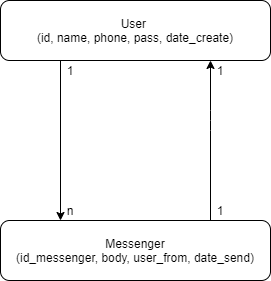

The diagram above was exported from draw.io. Its source (the exported page's mxGraphModel, read from the mxfile embedded in the PNG):
<mxGraphModel dx="683" dy="335" grid="1" gridSize="10" guides="1" tooltips="1" connect="1" arrows="1" fold="1" page="1" pageScale="1" pageWidth="1169" pageHeight="827" math="0" shadow="0">
  <root>
    <mxCell id="0" />
    <mxCell id="1" parent="0" />
    <mxCell id="8WR0WMHsbSX3yQGp6gWJ-1" value="User&amp;nbsp;&lt;br&gt;(id, name, phone, pass, date_create)" style="rounded=1;whiteSpace=wrap;html=1;" vertex="1" parent="1">
      <mxGeometry x="170" y="120" width="270" height="60" as="geometry" />
    </mxCell>
    <mxCell id="8WR0WMHsbSX3yQGp6gWJ-2" value="" style="endArrow=classic;html=1;exitX=0.25;exitY=0;exitDx=0;exitDy=0;entryX=0;entryY=1;entryDx=0;entryDy=0;" edge="1" parent="1">
      <mxGeometry width="50" height="50" relative="1" as="geometry">
        <mxPoint x="230" y="180" as="sourcePoint" />
        <mxPoint x="230" y="340" as="targetPoint" />
      </mxGeometry>
    </mxCell>
    <mxCell id="8WR0WMHsbSX3yQGp6gWJ-3" value="Messenger&lt;br&gt;(id_messenger, body, user_from, date_send)" style="rounded=1;whiteSpace=wrap;html=1;" vertex="1" parent="1">
      <mxGeometry x="170" y="340" width="270" height="60" as="geometry" />
    </mxCell>
    <mxCell id="8WR0WMHsbSX3yQGp6gWJ-6" style="edgeStyle=orthogonalEdgeStyle;rounded=0;orthogonalLoop=1;jettySize=auto;html=1;exitX=0.5;exitY=1;exitDx=0;exitDy=0;" edge="1" parent="1">
      <mxGeometry relative="1" as="geometry">
        <mxPoint x="210" y="200" as="sourcePoint" />
        <mxPoint x="210" y="200" as="targetPoint" />
      </mxGeometry>
    </mxCell>
    <mxCell id="8WR0WMHsbSX3yQGp6gWJ-8" value="" style="endArrow=classic;html=1;exitX=0.25;exitY=1;exitDx=0;exitDy=0;" edge="1" parent="1" source="8WR0WMHsbSX3yQGp6gWJ-10">
      <mxGeometry width="50" height="50" relative="1" as="geometry">
        <mxPoint x="382.25" y="181.86" as="sourcePoint" />
        <mxPoint x="380" y="180" as="targetPoint" />
        <Array as="points">
          <mxPoint x="380" y="240" />
        </Array>
      </mxGeometry>
    </mxCell>
    <mxCell id="8WR0WMHsbSX3yQGp6gWJ-9" value="1" style="text;html=1;strokeColor=none;fillColor=none;align=center;verticalAlign=middle;whiteSpace=wrap;rounded=0;" vertex="1" parent="1">
      <mxGeometry x="370" y="180" width="40" height="20" as="geometry" />
    </mxCell>
    <mxCell id="8WR0WMHsbSX3yQGp6gWJ-10" value="1" style="text;html=1;strokeColor=none;fillColor=none;align=center;verticalAlign=middle;whiteSpace=wrap;rounded=0;" vertex="1" parent="1">
      <mxGeometry x="370" y="320" width="40" height="20" as="geometry" />
    </mxCell>
    <mxCell id="8WR0WMHsbSX3yQGp6gWJ-11" value="1" style="text;html=1;strokeColor=none;fillColor=none;align=center;verticalAlign=middle;whiteSpace=wrap;rounded=0;" vertex="1" parent="1">
      <mxGeometry x="230" y="180" width="20" height="20" as="geometry" />
    </mxCell>
    <mxCell id="8WR0WMHsbSX3yQGp6gWJ-12" value="n" style="text;html=1;strokeColor=none;fillColor=none;align=center;verticalAlign=middle;whiteSpace=wrap;rounded=0;" vertex="1" parent="1">
      <mxGeometry x="230" y="320" width="20" height="20" as="geometry" />
    </mxCell>
  </root>
</mxGraphModel>